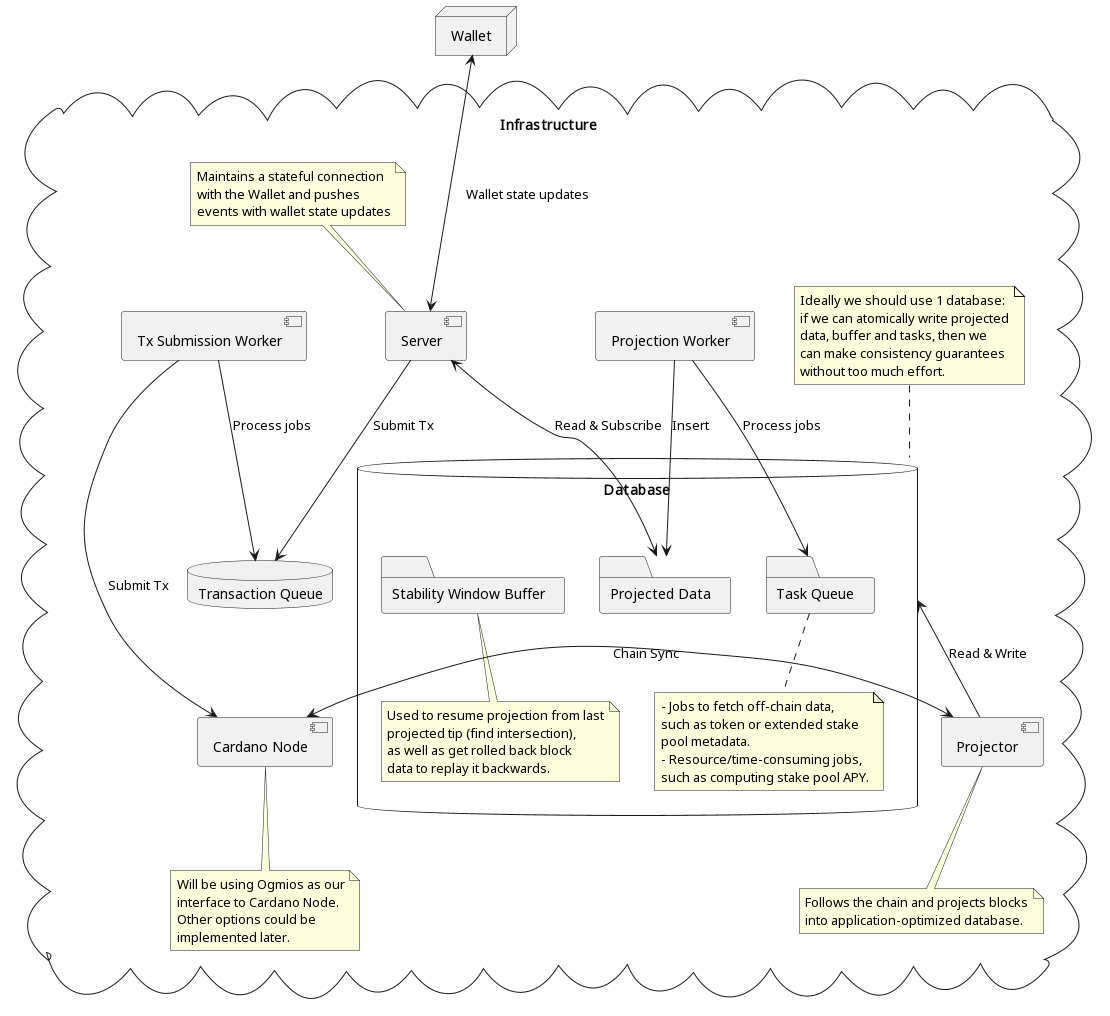

The diagram above was rendered by PlantUML. Its source (embedded in the PNG):
@startuml Architecture Overview

cloud Infrastructure {
  [Cardano Node] <-> [Projector] : Chain Sync
  note bottom of [Cardano Node]
    Will be using Ogmios as our
    interface to Cardano Node.
    Other options could be
    implemented later.
  end note
  note bottom of Projector
    Follows the chain and projects blocks
    into application-optimized database.
  end note
  database Database {
    folder "Projected Data" as Data
    folder "Stability Window Buffer" as Buffer
    note bottom of Buffer
      Used to resume projection from last
      projected tip (find intersection),
      as well as get rolled back block
      data to replay it backwards.
    end note
    folder "Task Queue" as TaskQueue
    note bottom of TaskQueue
      - Jobs to fetch off-chain data,
      such as token or extended stake
      pool metadata.
      - Resource/time-consuming jobs,
      such as computing stake pool APY.
    end note
  }
  note top of Database
    Ideally we should use 1 database:
    if we can atomically write projected
    data, buffer and tasks, then we
    can make consistency guarantees
    without too much effort.
  end note
  database "Transaction Queue" as TxQueue
  [Server] --> [TxQueue] : Submit Tx
  [Tx Submission Worker] --> [TxQueue] : Process jobs
  [Tx Submission Worker] --> [Cardano Node] : Submit Tx
  Database <-- [Projector] : Read & Write
  [Projection Worker] -> TaskQueue : Process jobs
  [Projection Worker] --> Data : Insert
  [Server] <--> Data : Read & Subscribe
  note top of [Server]
    Maintains a stateful connection
    with the Wallet and pushes
    events with wallet state updates
  end note
}

node Wallet
Wallet <---> [Server] : Wallet state updates

@enduml